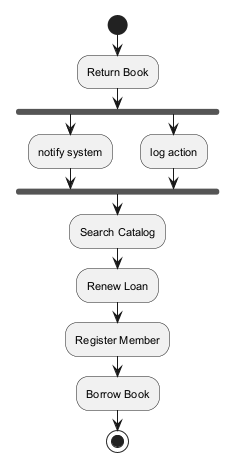

The diagram above was rendered by PlantUML. Its source (embedded in the PNG):
@startuml
skinparam backgroundColor #FFFFFF
skinparam classBackgroundColor #F3E5F5
skinparam classBorderColor #6A1B9A
skinparam defaultFontSize 11
start
:Return Book;
fork
:notify system;
fork again
:log action;
end fork
:Search Catalog;
:Renew Loan;
:Register Member;
:Borrow Book;
stop
@enduml